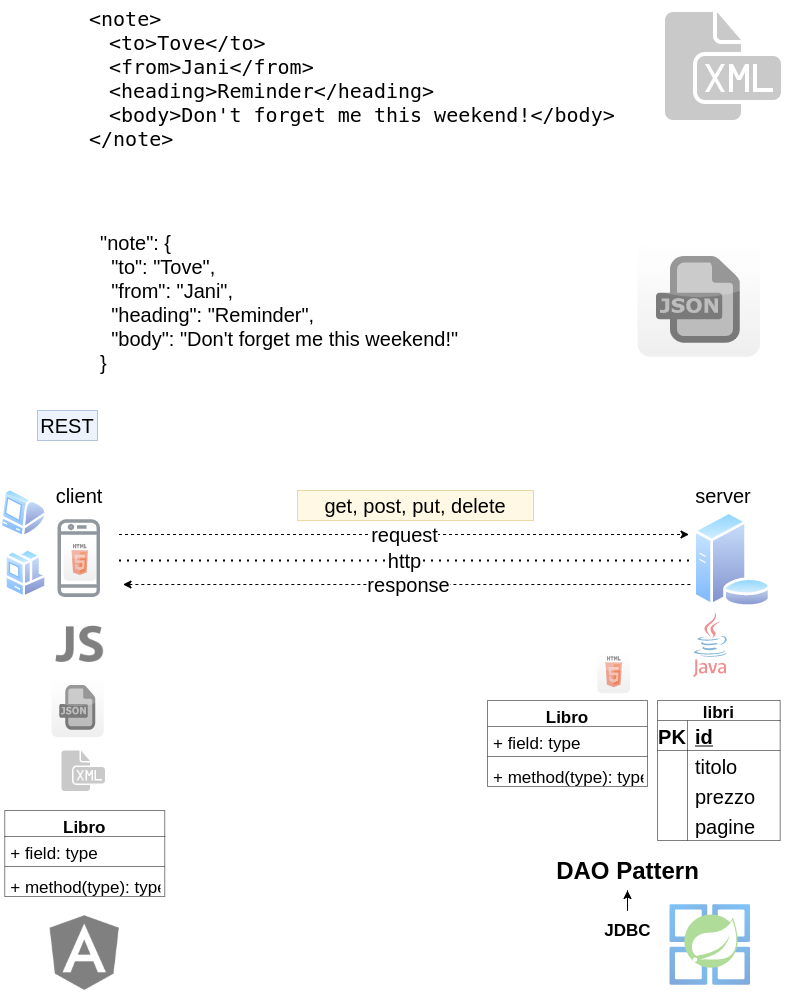

The diagram above was exported from draw.io. Its source (the exported page's mxGraphModel, read from the mxfile embedded in the PNG):
<mxGraphModel dx="1350" dy="773" grid="1" gridSize="10" guides="1" tooltips="1" connect="1" arrows="1" fold="1" page="1" pageScale="1" pageWidth="827" pageHeight="1169" math="0" shadow="0">
  <root>
    <mxCell id="MHDzk2nIi3H3_2cLCd3L-0" />
    <mxCell id="MHDzk2nIi3H3_2cLCd3L-1" parent="MHDzk2nIi3H3_2cLCd3L-0" />
    <mxCell id="MHDzk2nIi3H3_2cLCd3L-2" value="&lt;div class=&quot;line&quot; style=&quot;color: rgb(0, 0, 0); font-family: monospace; font-size: 20px; font-style: normal; font-weight: 400; letter-spacing: normal; text-indent: 0px; text-transform: none; word-spacing: 0px;&quot;&gt;&lt;span class=&quot;html-tag&quot; style=&quot;font-size: 20px;&quot;&gt;&amp;lt;note&amp;gt;&lt;/span&gt;&lt;/div&gt;&lt;div class=&quot;opened&quot; style=&quot;margin-left: 1em; color: rgb(0, 0, 0); font-family: monospace; font-size: 20px; font-style: normal; font-weight: 400; letter-spacing: normal; text-indent: 0px; text-transform: none; word-spacing: 0px;&quot;&gt;&lt;span style=&quot;font-size: 20px;&quot;&gt;&lt;/span&gt;&lt;div class=&quot;line&quot; style=&quot;font-size: 20px;&quot;&gt;&lt;span class=&quot;html-tag&quot; style=&quot;font-size: 20px;&quot;&gt;&amp;lt;to&amp;gt;&lt;/span&gt;&lt;span style=&quot;font-size: 20px;&quot;&gt;Tove&lt;/span&gt;&lt;span class=&quot;html-tag&quot; style=&quot;font-size: 20px;&quot;&gt;&amp;lt;/to&amp;gt;&lt;/span&gt;&lt;/div&gt;&lt;span style=&quot;font-size: 20px;&quot;&gt;&lt;/span&gt;&lt;div class=&quot;line&quot; style=&quot;font-size: 20px;&quot;&gt;&lt;span class=&quot;html-tag&quot; style=&quot;font-size: 20px;&quot;&gt;&amp;lt;from&amp;gt;&lt;/span&gt;&lt;span style=&quot;font-size: 20px;&quot;&gt;Jani&lt;/span&gt;&lt;span class=&quot;html-tag&quot; style=&quot;font-size: 20px;&quot;&gt;&amp;lt;/from&amp;gt;&lt;/span&gt;&lt;/div&gt;&lt;span style=&quot;font-size: 20px;&quot;&gt;&lt;/span&gt;&lt;div class=&quot;line&quot; style=&quot;font-size: 20px;&quot;&gt;&lt;span class=&quot;html-tag&quot; style=&quot;font-size: 20px;&quot;&gt;&amp;lt;heading&amp;gt;&lt;/span&gt;&lt;span style=&quot;font-size: 20px;&quot;&gt;Reminder&lt;/span&gt;&lt;span class=&quot;html-tag&quot; style=&quot;font-size: 20px;&quot;&gt;&amp;lt;/heading&amp;gt;&lt;/span&gt;&lt;/div&gt;&lt;span style=&quot;font-size: 20px;&quot;&gt;&lt;/span&gt;&lt;div class=&quot;line&quot; style=&quot;font-size: 20px;&quot;&gt;&lt;span class=&quot;html-tag&quot; style=&quot;font-size: 20px;&quot;&gt;&amp;lt;body&amp;gt;&lt;/span&gt;&lt;span style=&quot;font-size: 20px;&quot;&gt;Don't forget me this weekend!&lt;/span&gt;&lt;span class=&quot;html-tag&quot; style=&quot;font-size: 20px;&quot;&gt;&amp;lt;/body&amp;gt;&lt;/span&gt;&lt;/div&gt;&lt;span style=&quot;font-size: 20px;&quot;&gt;&lt;/span&gt;&lt;/div&gt;&lt;div class=&quot;line&quot; style=&quot;color: rgb(0, 0, 0); font-family: monospace; font-size: 20px; font-style: normal; font-weight: 400; letter-spacing: normal; text-indent: 0px; text-transform: none; word-spacing: 0px;&quot;&gt;&lt;span class=&quot;html-tag&quot; style=&quot;font-size: 20px;&quot;&gt;&amp;lt;/note&amp;gt;&lt;/span&gt;&lt;/div&gt;" style="text;whiteSpace=wrap;html=1;fontSize=20;" vertex="1" parent="MHDzk2nIi3H3_2cLCd3L-1">
      <mxGeometry x="100" y="70" width="530" height="200" as="geometry" />
    </mxCell>
    <mxCell id="MHDzk2nIi3H3_2cLCd3L-3" value="&lt;br&gt;&amp;nbsp; &quot;note&quot;: {&lt;br&gt;&amp;nbsp; &amp;nbsp; &quot;to&quot;: &quot;Tove&quot;,&lt;br&gt;&amp;nbsp; &amp;nbsp; &quot;from&quot;: &quot;Jani&quot;,&lt;br&gt;&amp;nbsp; &amp;nbsp; &quot;heading&quot;: &quot;Reminder&quot;,&lt;br&gt;&amp;nbsp; &amp;nbsp; &quot;body&quot;: &quot;Don't forget me this weekend!&quot;&lt;br&gt;&amp;nbsp; }&lt;br&gt;" style="text;whiteSpace=wrap;html=1;fontSize=20;" vertex="1" parent="MHDzk2nIi3H3_2cLCd3L-1">
      <mxGeometry x="100" y="270" width="420" height="190" as="geometry" />
    </mxCell>
    <mxCell id="MHDzk2nIi3H3_2cLCd3L-4" value="" style="shape=image;html=1;verticalAlign=top;verticalLabelPosition=bottom;labelBackgroundColor=#ffffff;imageAspect=0;aspect=fixed;image=https://cdn1.iconfinder.com/data/icons/hawcons/32/699182-icon-102-document-file-xml-128.png;fontSize=20;opacity=50;" vertex="1" parent="MHDzk2nIi3H3_2cLCd3L-1">
      <mxGeometry x="670" y="70" width="128" height="128" as="geometry" />
    </mxCell>
    <mxCell id="MHDzk2nIi3H3_2cLCd3L-5" value="" style="dashed=0;outlineConnect=0;html=1;align=center;labelPosition=center;verticalLabelPosition=bottom;verticalAlign=top;shape=mxgraph.webicons.json;gradientColor=#DFDEDE;fontSize=20;opacity=50;" vertex="1" parent="MHDzk2nIi3H3_2cLCd3L-1">
      <mxGeometry x="650" y="310" width="122.4" height="116.2" as="geometry" />
    </mxCell>
    <mxCell id="MHDzk2nIi3H3_2cLCd3L-6" value="http" style="endArrow=none;dashed=1;html=1;dashPattern=1 3;strokeWidth=2;rounded=0;fontSize=20;" edge="1" parent="MHDzk2nIi3H3_2cLCd3L-1">
      <mxGeometry width="50" height="50" relative="1" as="geometry">
        <mxPoint x="131.5" y="630" as="sourcePoint" />
        <mxPoint x="701.5" y="630" as="targetPoint" />
      </mxGeometry>
    </mxCell>
    <mxCell id="MHDzk2nIi3H3_2cLCd3L-7" value="" style="sketch=0;outlineConnect=0;fontColor=#232F3E;gradientColor=none;fillColor=#232F3E;strokeColor=none;dashed=0;verticalLabelPosition=bottom;verticalAlign=top;align=center;html=1;fontSize=12;fontStyle=0;aspect=fixed;pointerEvents=1;shape=mxgraph.aws4.mobile_client;opacity=50;" vertex="1" parent="MHDzk2nIi3H3_2cLCd3L-1">
      <mxGeometry x="70" y="587.15" width="42.5" height="80.85" as="geometry" />
    </mxCell>
    <mxCell id="MHDzk2nIi3H3_2cLCd3L-8" value="" style="aspect=fixed;perimeter=ellipsePerimeter;html=1;align=center;shadow=0;dashed=0;spacingTop=3;image;image=img/lib/active_directory/database_server.svg;fontSize=20;opacity=50;" vertex="1" parent="MHDzk2nIi3H3_2cLCd3L-1">
      <mxGeometry x="705.5" y="581" width="78.72" height="96" as="geometry" />
    </mxCell>
    <mxCell id="MHDzk2nIi3H3_2cLCd3L-9" value="request" style="endArrow=classic;dashed=1;html=1;rounded=0;fontSize=20;targetPerimeterSpacing=0;endFill=1;" edge="1" parent="MHDzk2nIi3H3_2cLCd3L-1">
      <mxGeometry width="50" height="50" relative="1" as="geometry">
        <mxPoint x="131.5" y="604" as="sourcePoint" />
        <mxPoint x="701.5" y="604" as="targetPoint" />
      </mxGeometry>
    </mxCell>
    <mxCell id="MHDzk2nIi3H3_2cLCd3L-10" value="client" style="text;html=1;strokeColor=none;fillColor=none;align=center;verticalAlign=middle;whiteSpace=wrap;rounded=0;fontSize=20;opacity=50;" vertex="1" parent="MHDzk2nIi3H3_2cLCd3L-1">
      <mxGeometry x="62" y="550" width="60" height="30" as="geometry" />
    </mxCell>
    <mxCell id="MHDzk2nIi3H3_2cLCd3L-11" value="server" style="text;html=1;strokeColor=none;fillColor=none;align=center;verticalAlign=middle;whiteSpace=wrap;rounded=0;fontSize=20;opacity=50;" vertex="1" parent="MHDzk2nIi3H3_2cLCd3L-1">
      <mxGeometry x="705.5" y="550" width="60" height="30" as="geometry" />
    </mxCell>
    <mxCell id="MHDzk2nIi3H3_2cLCd3L-12" value="get, post, put, delete" style="text;html=1;strokeColor=#d6b656;fillColor=#fff2cc;align=center;verticalAlign=middle;whiteSpace=wrap;rounded=0;fontSize=20;opacity=50;" vertex="1" parent="MHDzk2nIi3H3_2cLCd3L-1">
      <mxGeometry x="310" y="560" width="236" height="30" as="geometry" />
    </mxCell>
    <mxCell id="MHDzk2nIi3H3_2cLCd3L-13" value="response" style="endArrow=none;dashed=1;html=1;rounded=0;fontSize=20;targetPerimeterSpacing=0;endFill=0;startArrow=classic;startFill=1;" edge="1" parent="MHDzk2nIi3H3_2cLCd3L-1">
      <mxGeometry width="50" height="50" relative="1" as="geometry">
        <mxPoint x="135.5" y="654" as="sourcePoint" />
        <mxPoint x="705.5" y="654" as="targetPoint" />
      </mxGeometry>
    </mxCell>
    <mxCell id="MHDzk2nIi3H3_2cLCd3L-14" value="REST" style="text;html=1;strokeColor=#6c8ebf;fillColor=#dae8fc;align=center;verticalAlign=middle;whiteSpace=wrap;rounded=0;fontSize=20;opacity=50;" vertex="1" parent="MHDzk2nIi3H3_2cLCd3L-1">
      <mxGeometry x="50" y="480" width="60" height="30" as="geometry" />
    </mxCell>
    <mxCell id="MHDzk2nIi3H3_2cLCd3L-15" value="" style="dashed=0;outlineConnect=0;html=1;align=center;labelPosition=center;verticalLabelPosition=bottom;verticalAlign=top;shape=mxgraph.webicons.html5;gradientColor=#DFDEDE;fontSize=20;opacity=50;" vertex="1" parent="MHDzk2nIi3H3_2cLCd3L-1">
      <mxGeometry x="76.10000000000002" y="607.7999999999998" width="32.4" height="42.4" as="geometry" />
    </mxCell>
    <mxCell id="MHDzk2nIi3H3_2cLCd3L-16" value="" style="shape=image;html=1;verticalAlign=top;verticalLabelPosition=bottom;labelBackgroundColor=#ffffff;imageAspect=0;aspect=fixed;image=https://cdn4.iconfinder.com/data/icons/scripting-and-programming-languages/512/js-128.png;fontSize=20;opacity=50;" vertex="1" parent="MHDzk2nIi3H3_2cLCd3L-1">
      <mxGeometry x="68.30000000000001" y="690" width="48" height="48" as="geometry" />
    </mxCell>
    <mxCell id="MHDzk2nIi3H3_2cLCd3L-17" value="" style="dashed=0;outlineConnect=0;html=1;align=center;labelPosition=center;verticalLabelPosition=bottom;verticalAlign=top;shape=mxgraph.weblogos.java;fontSize=20;opacity=50;" vertex="1" parent="MHDzk2nIi3H3_2cLCd3L-1">
      <mxGeometry x="705.5" y="681.5" width="34.5" height="65" as="geometry" />
    </mxCell>
    <mxCell id="MHDzk2nIi3H3_2cLCd3L-18" value="libri" style="shape=table;startSize=20;container=1;collapsible=1;childLayout=tableLayout;fixedRows=1;rowLines=0;fontStyle=1;align=center;resizeLast=1;fontSize=17;opacity=50;" vertex="1" parent="MHDzk2nIi3H3_2cLCd3L-1">
      <mxGeometry x="670" y="770" width="122.7" height="140" as="geometry" />
    </mxCell>
    <mxCell id="MHDzk2nIi3H3_2cLCd3L-19" value="" style="shape=partialRectangle;collapsible=0;dropTarget=0;pointerEvents=0;fillColor=none;top=0;left=0;bottom=1;right=0;points=[[0,0.5],[1,0.5]];portConstraint=eastwest;fontSize=20;opacity=50;" vertex="1" parent="MHDzk2nIi3H3_2cLCd3L-18">
      <mxGeometry y="20" width="122.7" height="30" as="geometry" />
    </mxCell>
    <mxCell id="MHDzk2nIi3H3_2cLCd3L-20" value="PK" style="shape=partialRectangle;connectable=0;fillColor=none;top=0;left=0;bottom=0;right=0;fontStyle=1;overflow=hidden;fontSize=20;opacity=50;" vertex="1" parent="MHDzk2nIi3H3_2cLCd3L-19">
      <mxGeometry width="30" height="30" as="geometry">
        <mxRectangle width="30" height="30" as="alternateBounds" />
      </mxGeometry>
    </mxCell>
    <mxCell id="MHDzk2nIi3H3_2cLCd3L-21" value="id" style="shape=partialRectangle;connectable=0;fillColor=none;top=0;left=0;bottom=0;right=0;align=left;spacingLeft=6;fontStyle=5;overflow=hidden;fontSize=20;opacity=50;" vertex="1" parent="MHDzk2nIi3H3_2cLCd3L-19">
      <mxGeometry x="30" width="92.7" height="30" as="geometry">
        <mxRectangle width="92.7" height="30" as="alternateBounds" />
      </mxGeometry>
    </mxCell>
    <mxCell id="MHDzk2nIi3H3_2cLCd3L-22" value="" style="shape=partialRectangle;collapsible=0;dropTarget=0;pointerEvents=0;fillColor=none;top=0;left=0;bottom=0;right=0;points=[[0,0.5],[1,0.5]];portConstraint=eastwest;fontSize=20;opacity=50;" vertex="1" parent="MHDzk2nIi3H3_2cLCd3L-18">
      <mxGeometry y="50" width="122.7" height="30" as="geometry" />
    </mxCell>
    <mxCell id="MHDzk2nIi3H3_2cLCd3L-23" value="" style="shape=partialRectangle;connectable=0;fillColor=none;top=0;left=0;bottom=0;right=0;editable=1;overflow=hidden;fontSize=20;opacity=50;" vertex="1" parent="MHDzk2nIi3H3_2cLCd3L-22">
      <mxGeometry width="30" height="30" as="geometry">
        <mxRectangle width="30" height="30" as="alternateBounds" />
      </mxGeometry>
    </mxCell>
    <mxCell id="MHDzk2nIi3H3_2cLCd3L-24" value="titolo" style="shape=partialRectangle;connectable=0;fillColor=none;top=0;left=0;bottom=0;right=0;align=left;spacingLeft=6;overflow=hidden;fontSize=20;opacity=50;" vertex="1" parent="MHDzk2nIi3H3_2cLCd3L-22">
      <mxGeometry x="30" width="92.7" height="30" as="geometry">
        <mxRectangle width="92.7" height="30" as="alternateBounds" />
      </mxGeometry>
    </mxCell>
    <mxCell id="MHDzk2nIi3H3_2cLCd3L-25" value="" style="shape=partialRectangle;collapsible=0;dropTarget=0;pointerEvents=0;fillColor=none;top=0;left=0;bottom=0;right=0;points=[[0,0.5],[1,0.5]];portConstraint=eastwest;fontSize=20;opacity=50;" vertex="1" parent="MHDzk2nIi3H3_2cLCd3L-18">
      <mxGeometry y="80" width="122.7" height="30" as="geometry" />
    </mxCell>
    <mxCell id="MHDzk2nIi3H3_2cLCd3L-26" value="" style="shape=partialRectangle;connectable=0;fillColor=none;top=0;left=0;bottom=0;right=0;editable=1;overflow=hidden;fontSize=20;opacity=50;" vertex="1" parent="MHDzk2nIi3H3_2cLCd3L-25">
      <mxGeometry width="30" height="30" as="geometry">
        <mxRectangle width="30" height="30" as="alternateBounds" />
      </mxGeometry>
    </mxCell>
    <mxCell id="MHDzk2nIi3H3_2cLCd3L-27" value="prezzo" style="shape=partialRectangle;connectable=0;fillColor=none;top=0;left=0;bottom=0;right=0;align=left;spacingLeft=6;overflow=hidden;fontSize=20;opacity=50;" vertex="1" parent="MHDzk2nIi3H3_2cLCd3L-25">
      <mxGeometry x="30" width="92.7" height="30" as="geometry">
        <mxRectangle width="92.7" height="30" as="alternateBounds" />
      </mxGeometry>
    </mxCell>
    <mxCell id="MHDzk2nIi3H3_2cLCd3L-28" value="" style="shape=partialRectangle;collapsible=0;dropTarget=0;pointerEvents=0;fillColor=none;top=0;left=0;bottom=0;right=0;points=[[0,0.5],[1,0.5]];portConstraint=eastwest;fontSize=20;opacity=50;" vertex="1" parent="MHDzk2nIi3H3_2cLCd3L-18">
      <mxGeometry y="110" width="122.7" height="30" as="geometry" />
    </mxCell>
    <mxCell id="MHDzk2nIi3H3_2cLCd3L-29" value="" style="shape=partialRectangle;connectable=0;fillColor=none;top=0;left=0;bottom=0;right=0;editable=1;overflow=hidden;fontSize=20;opacity=50;" vertex="1" parent="MHDzk2nIi3H3_2cLCd3L-28">
      <mxGeometry width="30" height="30" as="geometry">
        <mxRectangle width="30" height="30" as="alternateBounds" />
      </mxGeometry>
    </mxCell>
    <mxCell id="MHDzk2nIi3H3_2cLCd3L-30" value="pagine" style="shape=partialRectangle;connectable=0;fillColor=none;top=0;left=0;bottom=0;right=0;align=left;spacingLeft=6;overflow=hidden;fontSize=20;opacity=50;" vertex="1" parent="MHDzk2nIi3H3_2cLCd3L-28">
      <mxGeometry x="30" width="92.7" height="30" as="geometry">
        <mxRectangle width="92.7" height="30" as="alternateBounds" />
      </mxGeometry>
    </mxCell>
    <mxCell id="MHDzk2nIi3H3_2cLCd3L-31" value="Libro" style="swimlane;fontStyle=1;align=center;verticalAlign=top;childLayout=stackLayout;horizontal=1;startSize=26;horizontalStack=0;resizeParent=1;resizeParentMax=0;resizeLast=0;collapsible=1;marginBottom=0;fontSize=17;opacity=50;" vertex="1" parent="MHDzk2nIi3H3_2cLCd3L-1">
      <mxGeometry x="500" y="770" width="160" height="86" as="geometry" />
    </mxCell>
    <mxCell id="MHDzk2nIi3H3_2cLCd3L-32" value="+ field: type" style="text;strokeColor=none;fillColor=none;align=left;verticalAlign=top;spacingLeft=4;spacingRight=4;overflow=hidden;rotatable=0;points=[[0,0.5],[1,0.5]];portConstraint=eastwest;fontSize=17;opacity=50;" vertex="1" parent="MHDzk2nIi3H3_2cLCd3L-31">
      <mxGeometry y="26" width="160" height="26" as="geometry" />
    </mxCell>
    <mxCell id="MHDzk2nIi3H3_2cLCd3L-33" value="" style="line;strokeWidth=1;fillColor=none;align=left;verticalAlign=middle;spacingTop=-1;spacingLeft=3;spacingRight=3;rotatable=0;labelPosition=right;points=[];portConstraint=eastwest;fontSize=17;opacity=50;" vertex="1" parent="MHDzk2nIi3H3_2cLCd3L-31">
      <mxGeometry y="52" width="160" height="8" as="geometry" />
    </mxCell>
    <mxCell id="MHDzk2nIi3H3_2cLCd3L-34" value="+ method(type): type" style="text;strokeColor=none;fillColor=none;align=left;verticalAlign=top;spacingLeft=4;spacingRight=4;overflow=hidden;rotatable=0;points=[[0,0.5],[1,0.5]];portConstraint=eastwest;fontSize=17;opacity=50;" vertex="1" parent="MHDzk2nIi3H3_2cLCd3L-31">
      <mxGeometry y="60" width="160" height="26" as="geometry" />
    </mxCell>
    <mxCell id="MHDzk2nIi3H3_2cLCd3L-37" value="" style="edgeStyle=orthogonalEdgeStyle;rounded=0;orthogonalLoop=1;jettySize=auto;html=1;fontSize=17;startArrow=classic;startFill=1;endArrow=none;endFill=0;targetPerimeterSpacing=0;" edge="1" parent="MHDzk2nIi3H3_2cLCd3L-1" source="MHDzk2nIi3H3_2cLCd3L-35" target="MHDzk2nIi3H3_2cLCd3L-36">
      <mxGeometry relative="1" as="geometry" />
    </mxCell>
    <mxCell id="MHDzk2nIi3H3_2cLCd3L-35" value="DAO Pattern" style="text;strokeColor=none;fillColor=none;html=1;fontSize=24;fontStyle=1;verticalAlign=middle;align=center;opacity=50;" vertex="1" parent="MHDzk2nIi3H3_2cLCd3L-1">
      <mxGeometry x="590" y="920" width="100" height="40" as="geometry" />
    </mxCell>
    <mxCell id="MHDzk2nIi3H3_2cLCd3L-36" value="JDBC" style="text;strokeColor=none;fillColor=none;html=1;fontSize=17;fontStyle=1;verticalAlign=middle;align=center;opacity=50;" vertex="1" parent="MHDzk2nIi3H3_2cLCd3L-1">
      <mxGeometry x="590" y="980" width="100" height="40" as="geometry" />
    </mxCell>
    <mxCell id="MHDzk2nIi3H3_2cLCd3L-38" value="" style="dashed=0;outlineConnect=0;html=1;align=center;labelPosition=center;verticalLabelPosition=bottom;verticalAlign=top;shape=mxgraph.webicons.html5;gradientColor=#DFDEDE;fontSize=20;opacity=50;" vertex="1" parent="MHDzk2nIi3H3_2cLCd3L-1">
      <mxGeometry x="610" y="720" width="32.4" height="42.4" as="geometry" />
    </mxCell>
    <mxCell id="MHDzk2nIi3H3_2cLCd3L-39" value="" style="shape=image;html=1;verticalAlign=top;verticalLabelPosition=bottom;labelBackgroundColor=#ffffff;imageAspect=0;aspect=fixed;image=https://cdn1.iconfinder.com/data/icons/hawcons/32/699182-icon-102-document-file-xml-128.png;fontSize=20;opacity=50;" vertex="1" parent="MHDzk2nIi3H3_2cLCd3L-1">
      <mxGeometry x="71.5" y="816" width="48" height="48" as="geometry" />
    </mxCell>
    <mxCell id="MHDzk2nIi3H3_2cLCd3L-40" value="" style="dashed=0;outlineConnect=0;html=1;align=center;labelPosition=center;verticalLabelPosition=bottom;verticalAlign=top;shape=mxgraph.webicons.json;gradientColor=#DFDEDE;fontSize=20;opacity=50;" vertex="1" parent="MHDzk2nIi3H3_2cLCd3L-1">
      <mxGeometry x="63.9" y="746.5" width="52.4" height="60" as="geometry" />
    </mxCell>
    <mxCell id="MHDzk2nIi3H3_2cLCd3L-41" value="" style="aspect=fixed;perimeter=ellipsePerimeter;html=1;align=center;shadow=0;dashed=0;spacingTop=3;image;image=img/lib/active_directory/mac_client.svg;fontSize=17;opacity=50;" vertex="1" parent="MHDzk2nIi3H3_2cLCd3L-1">
      <mxGeometry x="12.75" y="557.8" width="47" height="50" as="geometry" />
    </mxCell>
    <mxCell id="MHDzk2nIi3H3_2cLCd3L-42" value="" style="aspect=fixed;perimeter=ellipsePerimeter;html=1;align=center;shadow=0;dashed=0;spacingTop=3;image;image=img/lib/active_directory/workstation_client.svg;fontSize=17;opacity=50;" vertex="1" parent="MHDzk2nIi3H3_2cLCd3L-1">
      <mxGeometry x="17.25" y="618" width="42.5" height="50" as="geometry" />
    </mxCell>
    <mxCell id="MHDzk2nIi3H3_2cLCd3L-43" value="Libro" style="swimlane;fontStyle=1;align=center;verticalAlign=top;childLayout=stackLayout;horizontal=1;startSize=26;horizontalStack=0;resizeParent=1;resizeParentMax=0;resizeLast=0;collapsible=1;marginBottom=0;fontSize=17;opacity=50;" vertex="1" parent="MHDzk2nIi3H3_2cLCd3L-1">
      <mxGeometry x="17.25" y="880" width="160" height="86" as="geometry" />
    </mxCell>
    <mxCell id="MHDzk2nIi3H3_2cLCd3L-44" value="+ field: type" style="text;strokeColor=none;fillColor=none;align=left;verticalAlign=top;spacingLeft=4;spacingRight=4;overflow=hidden;rotatable=0;points=[[0,0.5],[1,0.5]];portConstraint=eastwest;fontSize=17;opacity=50;" vertex="1" parent="MHDzk2nIi3H3_2cLCd3L-43">
      <mxGeometry y="26" width="160" height="26" as="geometry" />
    </mxCell>
    <mxCell id="MHDzk2nIi3H3_2cLCd3L-45" value="" style="line;strokeWidth=1;fillColor=none;align=left;verticalAlign=middle;spacingTop=-1;spacingLeft=3;spacingRight=3;rotatable=0;labelPosition=right;points=[];portConstraint=eastwest;fontSize=17;opacity=50;" vertex="1" parent="MHDzk2nIi3H3_2cLCd3L-43">
      <mxGeometry y="52" width="160" height="8" as="geometry" />
    </mxCell>
    <mxCell id="MHDzk2nIi3H3_2cLCd3L-46" value="+ method(type): type" style="text;strokeColor=none;fillColor=none;align=left;verticalAlign=top;spacingLeft=4;spacingRight=4;overflow=hidden;rotatable=0;points=[[0,0.5],[1,0.5]];portConstraint=eastwest;fontSize=17;opacity=50;" vertex="1" parent="MHDzk2nIi3H3_2cLCd3L-43">
      <mxGeometry y="60" width="160" height="26" as="geometry" />
    </mxCell>
    <mxCell id="MHDzk2nIi3H3_2cLCd3L-47" value="" style="aspect=fixed;html=1;points=[];align=center;image;fontSize=12;image=img/lib/azure2/compute/Azure_Spring_Cloud.svg;opacity=50;" vertex="1" parent="MHDzk2nIi3H3_2cLCd3L-1">
      <mxGeometry x="680" y="974.16" width="85.5" height="80.47" as="geometry" />
    </mxCell>
    <mxCell id="MHDzk2nIi3H3_2cLCd3L-48" value="" style="shape=image;html=1;verticalAlign=top;verticalLabelPosition=bottom;labelBackgroundColor=#ffffff;imageAspect=0;aspect=fixed;image=https://cdn0.iconfinder.com/data/icons/font-awesome-brands-vol-1/512/angular-128.png;fontSize=17;opacity=50;" vertex="1" parent="MHDzk2nIi3H3_2cLCd3L-1">
      <mxGeometry x="54.63" y="980" width="85.25" height="85.25" as="geometry" />
    </mxCell>
  </root>
</mxGraphModel>